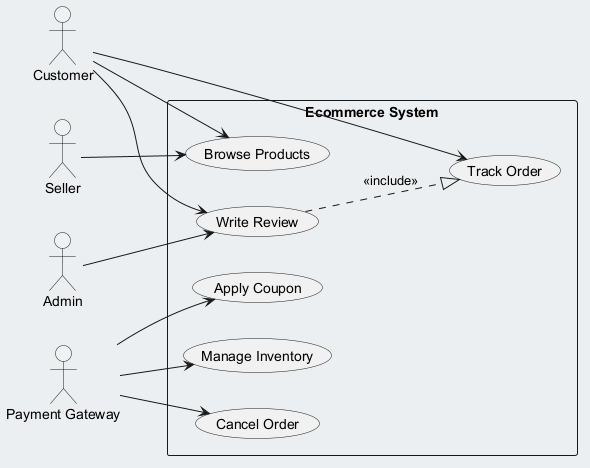

The diagram above was rendered by PlantUML. Its source (embedded in the PNG):
@startuml
skinparam backgroundColor #ECEFF1
skinparam classBackgroundColor #FFFFFF
skinparam classBorderColor #455A64
left to right direction
actor "Seller" as S
actor "Customer" as C
actor "Admin" as A
actor "Payment Gateway" as PG
rectangle "Ecommerce System" {
  usecase "Apply Coupon" as UC_ApplyCoupon
  usecase "Manage Inventory" as UC_ManageInventory
  usecase "Write Review" as UC_WriteReview
  usecase "Browse Products" as UC_BrowseProducts
  usecase "Track Order" as UC_TrackOrder
  usecase "Cancel Order" as UC_CancelOrder
}
S --> UC_BrowseProducts
C --> UC_WriteReview
C --> UC_BrowseProducts
C --> UC_TrackOrder
A --> UC_WriteReview
PG --> UC_ManageInventory
PG --> UC_CancelOrder
PG --> UC_ApplyCoupon
UC_WriteReview ..|> UC_TrackOrder : <<include>>
@enduml